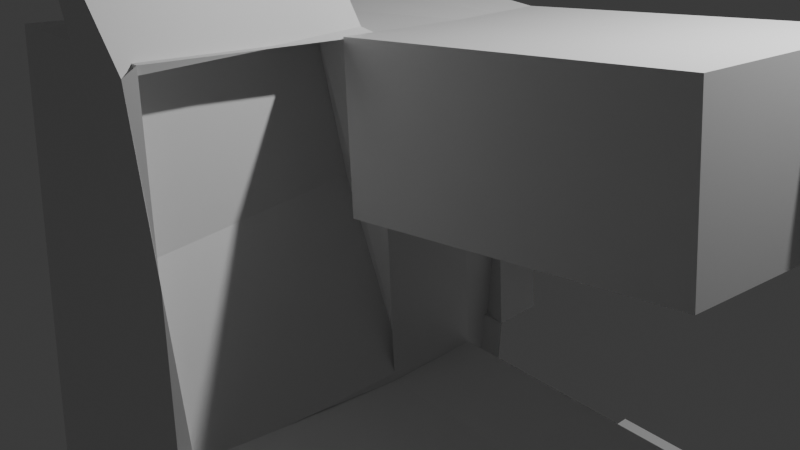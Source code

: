 # Source: editObject.blend  (saved by Blender 4.0.36; exported with 4.5.12 LTS)
import bpy
from mathutils import Matrix  # noqa: F401  (used for matrix-valued properties, if any)

bpy.ops.wm.read_factory_settings(use_empty=True)
scene = bpy.context.scene
scene.name = 'Scene'

# ---- collections
col_collection = bpy.data.collections.new('Collection'); scene.collection.children.link(col_collection)

# ---- materials (node trees are filled in below, after node groups)
mat_material = bpy.data.materials.new('Material')
mat_material.alpha_threshold = 0.0
mat_material.use_transparent_shadow = False
mat_material.roughness = 0.5
mat_material.line_color = (0.0, 0.0, 0.0, 1.0)

# ---- material node trees
mat_material.use_nodes = True; mat_material.node_tree.nodes.clear()
_N = mat_material.node_tree.nodes; _L = mat_material.node_tree.links
n0 = _N.new('ShaderNodeOutputMaterial'); n0.name = 'Material Output'; n0.location = (300, 300)
n1 = _N.new('ShaderNodeBsdfPrincipled'); n1.name = 'Principled BSDF'; n1.location = (10, 300)
n1.inputs[3].default_value = 1.45
_L.new(n1.outputs[0], n0.inputs[0])
n0.is_active_output = True

# ---- world
world_world = bpy.data.worlds.new('World'); scene.world = world_world
world_world.use_nodes = True; world_world.node_tree.nodes.clear()
_N = world_world.node_tree.nodes; _L = world_world.node_tree.links
n0 = _N.new('ShaderNodeOutputWorld'); n0.name = 'World Output'; n0.location = (300, 300)
n1 = _N.new('ShaderNodeBackground'); n1.name = 'Background'; n1.location = (10, 300)
n1.inputs[0].default_value = (0.05088, 0.05088, 0.05088, 1.0)
_L.new(n1.outputs[0], n0.inputs[0])
n0.is_active_output = True
world_world.color = (0.05088, 0.05088, 0.05088)
world_world.use_sun_shadow = False
world_world.sun_shadow_jitter_overblur = 0.0

# ---- cameras
cam_camera = bpy.data.cameras.new('Camera')
cam_camera.clip_end = 100.0
cam_camera.ortho_scale = 7.314

# ---- lights
light_light = bpy.data.lights.new('Light', 'POINT')
light_light.transmission_factor = 0.0
light_light.use_soft_falloff = False
light_light.energy = 1000.0
light_light.shadow_soft_size = 0.1
light_light.shadow_maximum_resolution = 0.006
light_light.use_absolute_resolution = True

# ---- meshes
me_cube = bpy.data.meshes.new('Cube')
me_cube.from_pydata([(0.5321, 1.253, 2.064), (1.0, 1.0, -1.0), (0.4946, -0.7013, 2.171), (1.0, -1.0, -1.0), (-1.417, 1.366, 2.063), (-1.0, 1.0, -1.0), (-1.417, -0.634, 2.063), (-1.0, -1.0, -1.0), (-1.047, -3.325, -0.759), (-1.464, -2.959, 2.304), (0.448, -3.026, 2.412), (0.9533, -3.325, -0.759), (0.3858, -0.8108, 2.243), (0.9906, -0.8793, -0.9237), (0.4185, -3.147, 2.329), (1.023, -3.215, -0.8374), (-0.5796, -0.9463, 3.906), (0.1159, -0.7822, 0.7618), (-0.4629, -3.28, 3.84), (0.2326, -3.116, 0.6955), (-0.5796, -0.9463, 3.906), (0.1159, -0.7822, 0.7618), (-0.4629, -3.28, 3.84), (0.2326, -3.116, 0.6955), (0.9767, -2.162, -0.8795), (-1.023, -2.162, -0.8795), (-1.44, -1.796, 2.183), (0.4713, -1.864, 2.291), (1.007, -2.047, -0.8806), (0.4022, -1.979, 2.286), (0.1742, -1.949, 0.7286), (-0.5212, -2.113, 3.873), (0.1742, -1.949, 0.7286), (-0.5212, -2.113, 3.873), (0.7661, 1.126, 0.5322), (-1.208, -0.817, 0.5314), (0.7473, -0.8507, 0.5853), (-1.208, 1.183, 0.5314), (-1.255, -3.142, 0.7724), (0.7007, -3.176, 0.8263), (0.6882, -0.8451, 0.6595), (0.7209, -3.181, 0.7458), (-0.2318, -0.8643, 2.334), (-0.1152, -3.198, 2.268), (-0.2318, -0.8643, 2.334), (-0.1152, -3.198, 2.268), (-0.1735, -2.031, 2.301), (-1.232, -1.979, 0.6519), (-1.0, 0.0, -1.0), (0.5134, 0.2757, 2.117), (-1.417, 0.366, 2.063), (1.0, 0.0, -1.0), (0.7567, 0.1379, 0.5587), (-1.208, 0.183, 0.5314), (3.959, 1.225, 2.596), (4.193, 1.099, 1.064), (3.94, 0.2482, 2.649), (4.184, 0.1104, 1.09), (-1.417, 0.8581, 2.063), (1.0, 0.4921, -1.0), (-1.208, 0.6751, 0.5314), (-1.0, 0.4921, -1.0), (0.5226, 0.7565, 2.091), (0.7613, 0.6243, 0.5457), (3.95, 0.729, 2.623), (4.188, 0.5968, 1.077), (4.154, 0.7274, 2.655), (4.145, 0.2466, 2.681), (4.393, 0.5952, 1.109), (4.389, 0.1087, 1.122), (0.4842, -1.097, 2.234), (0.7276, -1.235, 0.6756), (3.911, -1.124, 2.766), (4.154, -1.262, 1.207), (-1.002, -0.1219, -3.385), (-1.002, -1.122, -3.385), (0.9984, -1.122, -3.385), (-1.048, -3.447, -3.144), (0.9518, -3.447, -3.144), (0.9751, -2.284, -3.265), (-1.025, -2.284, -3.265), (-1.257, -3.264, -1.613), (-1.233, -2.101, -1.733), (-1.002, 0.3702, -3.385), (0.9984, -0.1219, -3.385), (0.7597, 0.5024, -1.839), (0.7551, 0.01595, -1.826), (0.9984, 0.3702, -3.385), (3.419, -1.032, -0.9999), (3.417, -1.154, -3.385), (3.396, -2.195, -0.8794), (3.372, -3.357, -0.7589), (3.419, -0.0323, -0.9999), (3.394, -2.317, -3.264), (3.371, -3.479, -3.144), (3.417, -0.1542, -3.385), (0.9985, -1.122, -5.343), (0.9985, -0.1219, -5.343), (3.417, -1.154, -5.343), (3.417, -0.1542, -5.343), (1.039, 2.894, -3.385), (3.458, 2.862, -3.385), (1.039, 2.894, -5.343), (3.458, 2.862, -5.343), (7.011, -0.2022, -5.343), (7.011, -0.2022, -3.385), (7.052, 2.814, -5.343), (7.052, 2.814, -3.385), (3.479, 4.457, -5.343), (3.479, 4.457, -3.385), (7.073, 4.409, -5.343), (7.073, 4.409, -3.385)], [], [(49, 50, 6, 2), (63, 52, 86, 85), (60, 58, 4, 37), (76, 84, 97, 96), (52, 49, 2, 36), (37, 4, 0, 34), (39, 10, 9, 38), (27, 26, 9, 10), (27, 10, 14, 29), (59, 63, 85, 87), (41, 15, 19, 43), (36, 2, 12, 40), (39, 11, 15, 41), (24, 3, 13, 28), (30, 17, 21, 32), (28, 13, 17, 30), (40, 12, 16, 42), (29, 14, 18, 31), (46, 33, 22, 45), (42, 16, 20, 44), (31, 18, 22, 33), (43, 19, 23, 45), (16, 31, 33, 20), (44, 20, 33, 46), (12, 29, 31, 16), (15, 28, 30, 19), (19, 30, 32, 23), (11, 24, 28, 15), (35, 7, 25, 47), (2, 27, 29, 12), (2, 6, 26, 27), (78, 79, 93, 94), (6, 35, 47, 26), (21, 44, 46, 32), (18, 43, 45, 22), (17, 42, 44, 21), (32, 46, 45, 23), (13, 40, 42, 17), (10, 39, 41, 14), (3, 36, 40, 13), (14, 41, 43, 18), (26, 47, 38, 9), (11, 39, 38, 8), (5, 37, 34, 1), (51, 52, 36, 3), (61, 60, 37, 5), (7, 35, 53, 48), (38, 47, 82, 81), (63, 34, 55, 65), (61, 59, 87, 83), (35, 6, 50, 53), (62, 58, 50, 49), (56, 57, 69, 67), (34, 0, 54, 55), (62, 49, 56, 64), (52, 57, 73, 71), (0, 62, 64, 54), (55, 54, 64, 65), (0, 4, 58, 62), (5, 1, 59, 61), (52, 63, 65, 57), (1, 34, 63, 59), (48, 53, 60, 61), (53, 50, 58, 60), (68, 66, 67, 69), (64, 56, 67, 66), (65, 64, 66, 68), (57, 65, 68, 69), (70, 71, 73, 72), (57, 56, 72, 73), (49, 52, 71, 70), (56, 49, 70, 72), (80, 79, 78, 77), (74, 84, 76, 75), (82, 80, 77, 81), (75, 76, 79, 80), (87, 85, 86, 84), (83, 87, 84, 74), (7, 48, 74, 75), (11, 8, 77, 78), (79, 76, 89, 93), (8, 38, 81, 77), (25, 7, 75, 80), (52, 51, 84, 86), (47, 25, 80, 82), (48, 61, 83, 74), (88, 90, 93, 89), (92, 88, 89, 95), (90, 91, 94, 93), (3, 24, 90, 88), (84, 51, 92, 95), (51, 3, 88, 92), (11, 78, 94, 91), (24, 11, 91, 90), (96, 97, 99, 98), (95, 89, 98, 99), (89, 76, 96, 98), (95, 99, 104, 105), (100, 101, 103, 102), (99, 97, 102, 103), (84, 95, 101, 100), (97, 84, 100, 102), (105, 104, 106, 107), (99, 103, 106, 104), (101, 95, 105, 107), (101, 107, 111, 109), (108, 109, 111, 110), (107, 106, 110, 111), (103, 101, 109, 108), (106, 103, 108, 110)])
_uv = me_cube.uv_layers.new(name='UVMap')
_uv.uv.foreach_set('vector', [0.625, 0.625, 0.875, 0.625, 0.875, 0.75, 0.625, 0.75, 0.5, 0.5635, 0.5, 0.625, 0.5, 0.625, 0.5, 0.5635, 0.5, 0.1865, 0.625, 0.1865, 0.625, 0.25, 0.5, 0.25, 0.375, 0.75, 0.375, 0.625, 0.375, 0.625, 0.375, 0.75, 0.5, 0.625, 0.625, 0.625, 0.625, 0.75, 0.5, 0.75, 0.5, 0.25, 0.625, 0.25, 0.625, 0.5, 0.5, 0.5, 0.5, 0.75, 0.625, 0.75, 0.625, 1.0, 0.5, 1.0, 0.625, 0.75, 0.875, 0.75, 0.875, 0.75, 0.625, 0.75, 0.625, 0.75, 0.625, 0.75, 0.625, 0.75, 0.625, 0.75, 0.375, 0.5635, 0.5, 0.5635, 0.5, 0.5635, 0.375, 0.5635, 0.5, 0.75, 0.375, 0.75, 0.375, 0.75, 0.5, 0.75, 0.5, 0.75, 0.625, 0.75, 0.625, 0.75, 0.5, 0.75, 0.5, 0.75, 0.375, 0.75, 0.375, 0.75, 0.5, 0.75, 0.375, 0.75, 0.375, 0.75, 0.375, 0.75, 0.375, 0.75, 0.375, 0.75, 0.375, 0.75, 0.375, 0.75, 0.375, 0.75, 0.375, 0.75, 0.375, 0.75, 0.375, 0.75, 0.375, 0.75, 0.5, 0.75, 0.625, 0.75, 0.625, 0.75, 0.5, 0.75, 0.625, 0.75, 0.625, 0.75, 0.625, 0.75, 0.625, 0.75, 0.5, 0.75, 0.625, 0.75, 0.625, 0.75, 0.5, 0.75, 0.5, 0.75, 0.625, 0.75, 0.625, 0.75, 0.5, 0.75, 0.625, 0.75, 0.625, 0.75, 0.625, 0.75, 0.625, 0.75, 0.5, 0.75, 0.375, 0.75, 0.375, 0.75, 0.5, 0.75, 0.625, 0.75, 0.625, 0.75, 0.625, 0.75, 0.625, 0.75, 0.5, 0.75, 0.625, 0.75, 0.625, 0.75, 0.5, 0.75, 0.625, 0.75, 0.625, 0.75, 0.625, 0.75, 0.625, 0.75, 0.375, 0.75, 0.375, 0.75, 0.375, 0.75, 0.375, 0.75, 0.375, 0.75, 0.375, 0.75, 0.375, 0.75, 0.375, 0.75, 0.375, 0.75, 0.375, 0.75, 0.375, 0.75, 0.375, 0.75, 0.5, 0.0, 0.375, 0.0, 0.375, 0.0, 0.5, 0.0, 0.625, 0.75, 0.625, 0.75, 0.625, 0.75, 0.625, 0.75, 0.625, 0.75, 0.875, 0.75, 0.875, 0.75, 0.625, 0.75, 0.375, 0.75, 0.375, 0.75, 0.375, 0.75, 0.375, 0.75, 0.625, 0.0, 0.5, 0.0, 0.5, 0.0, 0.625, 0.0, 0.375, 0.75, 0.5, 0.75, 0.5, 0.75, 0.375, 0.75, 0.625, 0.75, 0.5, 0.75, 0.5, 0.75, 0.625, 0.75, 0.375, 0.75, 0.5, 0.75, 0.5, 0.75, 0.375, 0.75, 0.375, 0.75, 0.5, 0.75, 0.5, 0.75, 0.375, 0.75, 0.375, 0.75, 0.5, 0.75, 0.5, 0.75, 0.375, 0.75, 0.625, 0.75, 0.5, 0.75, 0.5, 0.75, 0.625, 0.75, 0.375, 0.75, 0.5, 0.75, 0.5, 0.75, 0.375, 0.75, 0.625, 0.75, 0.5, 0.75, 0.5, 0.75, 0.625, 0.75, 0.625, 0.0, 0.5, 0.0, 0.5, 0.0, 0.625, 0.0, 0.375, 0.75, 0.5, 0.75, 0.5, 1.0, 0.375, 1.0, 0.375, 0.25, 0.5, 0.25, 0.5, 0.5, 0.375, 0.5, 0.375, 0.625, 0.5, 0.625, 0.5, 0.75, 0.375, 0.75, 0.375, 0.1865, 0.5, 0.1865, 0.5, 0.25, 0.375, 0.25, 0.375, 0.0, 0.5, 0.0, 0.5, 0.125, 0.375, 0.125, 0.5, 0.0, 0.5, 0.0, 0.5, 0.0, 0.5, 0.0, 0.5, 0.5635, 0.5, 0.5, 0.5, 0.5, 0.5, 0.5635, 0.125, 0.5635, 0.375, 0.5635, 0.375, 0.5635, 0.125, 0.5635, 0.5, 0.0, 0.625, 0.0, 0.625, 0.125, 0.5, 0.125, 0.625, 0.5635, 0.875, 0.5635, 0.875, 0.625, 0.625, 0.625, 0.625, 0.625, 0.5, 0.625, 0.5, 0.625, 0.625, 0.625, 0.5, 0.5, 0.625, 0.5, 0.625, 0.5, 0.5, 0.5, 0.625, 0.5635, 0.625, 0.625, 0.625, 0.625, 0.625, 0.5635, 0.5, 0.625, 0.5, 0.625, 0.5, 0.625, 0.5, 0.625, 0.625, 0.5, 0.625, 0.5635, 0.625, 0.5635, 0.625, 0.5, 0.5, 0.5, 0.625, 0.5, 0.625, 0.5635, 0.5, 0.5635, 0.625, 0.5, 0.875, 0.5, 0.875, 0.5635, 0.625, 0.5635, 0.125, 0.5, 0.375, 0.5, 0.375, 0.5635, 0.125, 0.5635, 0.5, 0.625, 0.5, 0.5635, 0.5, 0.5635, 0.5, 0.625, 0.375, 0.5, 0.5, 0.5, 0.5, 0.5635, 0.375, 0.5635, 0.375, 0.125, 0.5, 0.125, 0.5, 0.1865, 0.375, 0.1865, 0.5, 0.125, 0.625, 0.125, 0.625, 0.1865, 0.5, 0.1865, 0.5, 0.5635, 0.625, 0.5635, 0.625, 0.625, 0.5, 0.625, 0.625, 0.5635, 0.625, 0.625, 0.625, 0.625, 0.625, 0.5635, 0.5, 0.5635, 0.625, 0.5635, 0.625, 0.5635, 0.5, 0.5635, 0.5, 0.625, 0.5, 0.5635, 0.5, 0.5635, 0.5, 0.625, 0.625, 0.625, 0.5, 0.625, 0.5, 0.625, 0.625, 0.625, 0.5, 0.625, 0.625, 0.625, 0.625, 0.625, 0.5, 0.625, 0.625, 0.625, 0.5, 0.625, 0.5, 0.625, 0.625, 0.625, 0.625, 0.625, 0.625, 0.625, 0.625, 0.625, 0.625, 0.625, 0.125, 0.75, 0.375, 0.75, 0.375, 0.75, 0.125, 0.75, 0.125, 0.625, 0.375, 0.625, 0.375, 0.75, 0.125, 0.75, 0.5, 0.0, 0.375, 0.0, 0.375, 0.0, 0.5, 0.0, 0.125, 0.75, 0.375, 0.75, 0.375, 0.75, 0.125, 0.75, 0.375, 0.5635, 0.5, 0.5635, 0.5, 0.625, 0.375, 0.625, 0.125, 0.5635, 0.375, 0.5635, 0.375, 0.625, 0.125, 0.625, 0.375, 0.0, 0.375, 0.125, 0.375, 0.125, 0.375, 0.0, 0.375, 0.75, 0.375, 1.0, 0.375, 1.0, 0.375, 0.75, 0.375, 0.75, 0.375, 0.75, 0.375, 0.75, 0.375, 0.75, 0.375, 1.0, 0.5, 1.0, 0.5, 1.0, 0.375, 1.0, 0.375, 0.0, 0.375, 0.0, 0.375, 0.0, 0.375, 0.0, 0.5, 0.625, 0.375, 0.625, 0.375, 0.625, 0.5, 0.625, 0.5, 0.0, 0.375, 0.0, 0.375, 0.0, 0.5, 0.0, 0.375, 0.125, 0.375, 0.1865, 0.375, 0.1865, 0.375, 0.125, 0.375, 0.75, 0.375, 0.75, 0.375, 0.75, 0.375, 0.75, 0.375, 0.625, 0.375, 0.75, 0.375, 0.75, 0.375, 0.625, 0.375, 0.75, 0.375, 0.75, 0.375, 0.75, 0.375, 0.75, 0.375, 0.75, 0.375, 0.75, 0.375, 0.75, 0.375, 0.75, 0.375, 0.625, 0.375, 0.625, 0.375, 0.625, 0.375, 0.625, 0.375, 0.625, 0.375, 0.75, 0.375, 0.75, 0.375, 0.625, 0.375, 0.75, 0.375, 0.75, 0.375, 0.75, 0.375, 0.75, 0.375, 0.75, 0.375, 0.75, 0.375, 0.75, 0.375, 0.75, 0.375, 0.75, 0.375, 0.625, 0.375, 0.625, 0.375, 0.75, 0.375, 0.625, 0.375, 0.75, 0.375, 0.75, 0.375, 0.625, 0.375, 0.75, 0.375, 0.75, 0.375, 0.75, 0.375, 0.75, 0.375, 0.625, 0.375, 0.625, 0.375, 0.625, 0.375, 0.625, 0.375, 0.625, 0.375, 0.625, 0.375, 0.625, 0.375, 0.625, 0.375, 0.625, 0.375, 0.625, 0.375, 0.625, 0.375, 0.625, 0.375, 0.625, 0.375, 0.625, 0.375, 0.625, 0.375, 0.625, 0.375, 0.625, 0.375, 0.625, 0.375, 0.625, 0.375, 0.625, 0.375, 0.625, 0.375, 0.625, 0.375, 0.625, 0.375, 0.625, 0.375, 0.625, 0.375, 0.625, 0.375, 0.625, 0.375, 0.625, 0.375, 0.625, 0.375, 0.625, 0.375, 0.625, 0.375, 0.625, 0.375, 0.625, 0.375, 0.625, 0.375, 0.625, 0.375, 0.625, 0.375, 0.625, 0.375, 0.625, 0.375, 0.625, 0.375, 0.625, 0.375, 0.625, 0.375, 0.625, 0.375, 0.625, 0.375, 0.625, 0.375, 0.625, 0.375, 0.625, 0.375, 0.625, 0.375, 0.625, 0.375, 0.625, 0.375, 0.625, 0.375, 0.625, 0.375, 0.625])
me_cube.materials.append(mat_material)
me_cube.use_mirror_vertex_groups = False
me_cube.update()

# ---- objects
ob_cube = bpy.data.objects.new('Cube', me_cube)
ob_light = bpy.data.objects.new('Light', light_light)
ob_camera = bpy.data.objects.new('Camera', cam_camera)

# ---- transforms, parenting, visibility, modifiers, constraints
ob_cube.location = (0.0, 0.0, 0.0)
ob_cube.lock_rotations_4d = False
ob_cube.empty_display_type = 'ARROWS'
ob_cube.lineart.crease_threshold = 0.0
ob_light.location = (4.076, 1.005, 5.904)
ob_light.rotation_euler = (0.6503, 0.05522, 1.866)
ob_light.lock_rotations_4d = False
ob_light.empty_display_type = 'ARROWS'
ob_light.color = (0.0, 0.0, 0.0, 0.0)
ob_light.lineart.crease_threshold = 0.0
ob_camera.location = (7.359, -6.926, 4.958)
ob_camera.rotation_euler = (1.109, 0.0, 0.8149)
ob_camera.lock_rotations_4d = False
ob_camera.empty_display_type = 'ARROWS'
ob_camera.color = (0.0, 0.0, 0.0, 0.0)
ob_camera.display_type = 'WIRE'
ob_camera.lineart.crease_threshold = 0.0

# ---- collection membership
col_collection.objects.link(ob_cube)
col_collection.objects.link(ob_light)
col_collection.objects.link(ob_camera)

# ---- scene / render settings (as saved in the file)
scene.camera = ob_camera
scene.frame_start = 1; scene.frame_end = 250; scene.frame_set(1)
scene.render.engine = 'BLENDER_EEVEE_NEXT'
scene.cycles.sampling_pattern = 'TABULATED_SOBOL'
bpy.context.view_layer.update()
